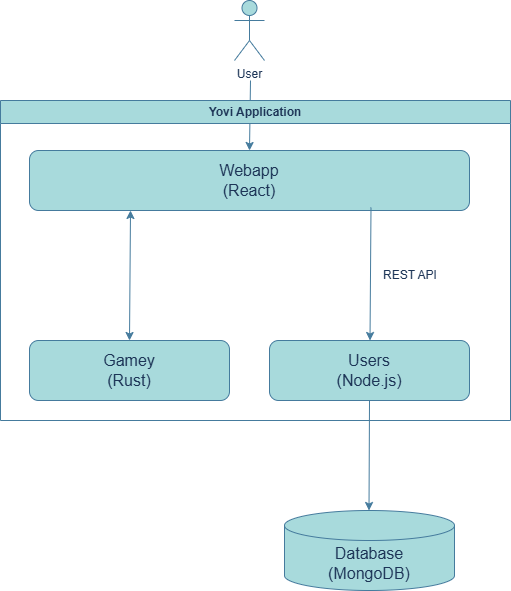

The diagram above was exported from draw.io. Its source (the exported page's mxGraphModel, read from the mxfile embedded in the PNG):
<mxGraphModel dx="872" dy="499" grid="1" gridSize="10" guides="1" tooltips="1" connect="1" arrows="1" fold="1" page="1" pageScale="1" pageWidth="827" pageHeight="1169" math="0" shadow="0">
  <root>
    <mxCell id="0" />
    <mxCell id="1" parent="0" />
    <mxCell id="Yts7__Smd3MFNsXXm_MR-1" parent="1" style="shape=umlActor;verticalLabelPosition=bottom;verticalAlign=top;html=1;outlineConnect=0;strokeColor=#457B9D;fontColor=#1D3557;fillColor=#A8DADC;" value="User" vertex="1">
      <mxGeometry height="60" width="30" x="384" y="10" as="geometry" />
    </mxCell>
    <mxCell id="Yts7__Smd3MFNsXXm_MR-2" parent="1" style="rounded=1;whiteSpace=wrap;html=1;strokeColor=#457B9D;fontColor=#1D3557;fillColor=#A8DADC;fontSize=16;" value="Webapp&lt;div&gt;(React)&lt;/div&gt;" vertex="1">
      <mxGeometry height="60" width="440" x="179" y="160" as="geometry" />
    </mxCell>
    <mxCell id="Yts7__Smd3MFNsXXm_MR-3" parent="1" style="rounded=1;whiteSpace=wrap;html=1;strokeColor=#457B9D;fontColor=#1D3557;fillColor=#A8DADC;fontSize=16;" value="Gamey&lt;div&gt;(Rust)&lt;/div&gt;" vertex="1">
      <mxGeometry height="60" width="200" x="179" y="350" as="geometry" />
    </mxCell>
    <mxCell id="Yts7__Smd3MFNsXXm_MR-4" parent="1" style="rounded=1;whiteSpace=wrap;html=1;strokeColor=#457B9D;fontColor=#1D3557;fillColor=#A8DADC;fontSize=16;" value="Users&lt;div&gt;(Node.js)&lt;/div&gt;" vertex="1">
      <mxGeometry height="60" width="200" x="419" y="350" as="geometry" />
    </mxCell>
    <mxCell id="Yts7__Smd3MFNsXXm_MR-6" edge="1" parent="1" style="endArrow=classic;html=1;rounded=0;strokeColor=#457B9D;fontColor=#1D3557;fillColor=#A8DADC;entryX=0.5;entryY=0;entryDx=0;entryDy=0;" target="Yts7__Smd3MFNsXXm_MR-2" value="">
      <mxGeometry height="50" relative="1" width="50" as="geometry">
        <mxPoint x="400" y="90" as="sourcePoint" />
        <mxPoint x="440" y="300" as="targetPoint" />
      </mxGeometry>
    </mxCell>
    <mxCell id="Yts7__Smd3MFNsXXm_MR-8" edge="1" parent="1" style="endArrow=classic;html=1;rounded=0;strokeColor=#457B9D;fontColor=#1D3557;fillColor=#A8DADC;entryX=0.5;entryY=0;entryDx=0;entryDy=0;exitX=0.23;exitY=0.95;exitDx=0;exitDy=0;exitPerimeter=0;" value="">
      <mxGeometry height="50" relative="1" width="50" as="geometry">
        <mxPoint x="520.5" y="217" as="sourcePoint" />
        <mxPoint x="519.5" y="350" as="targetPoint" />
      </mxGeometry>
    </mxCell>
    <mxCell id="Yts7__Smd3MFNsXXm_MR-9" edge="1" parent="1" style="endArrow=classic;html=1;rounded=0;strokeColor=#457B9D;fontColor=#1D3557;fillColor=#A8DADC;entryX=0.5;entryY=0;entryDx=0;entryDy=0;" value="">
      <mxGeometry height="50" relative="1" width="50" as="geometry">
        <mxPoint x="519" y="410" as="sourcePoint" />
        <mxPoint x="518.5" y="520" as="targetPoint" />
      </mxGeometry>
    </mxCell>
    <mxCell id="Yts7__Smd3MFNsXXm_MR-10" parent="1" style="text;html=1;whiteSpace=wrap;strokeColor=none;fillColor=none;align=center;verticalAlign=middle;rounded=0;fontColor=#1D3557;" value="REST API" vertex="1">
      <mxGeometry height="30" width="60" x="530" y="270" as="geometry" />
    </mxCell>
    <mxCell id="Yts7__Smd3MFNsXXm_MR-11" edge="1" parent="1" source="Yts7__Smd3MFNsXXm_MR-3" style="endArrow=classic;startArrow=classic;html=1;rounded=0;strokeColor=#457B9D;fontColor=#1D3557;fillColor=#A8DADC;exitX=0.5;exitY=0;exitDx=0;exitDy=0;" value="">
      <mxGeometry height="50" relative="1" width="50" as="geometry">
        <mxPoint x="390" y="350" as="sourcePoint" />
        <mxPoint x="280" y="220" as="targetPoint" />
      </mxGeometry>
    </mxCell>
    <mxCell id="Yts7__Smd3MFNsXXm_MR-12" parent="1" style="swimlane;whiteSpace=wrap;html=1;strokeColor=#457B9D;fontColor=#1D3557;fillColor=#A8DADC;" value="Yovi Application" vertex="1">
      <mxGeometry height="320" width="510" x="150" y="110" as="geometry" />
    </mxCell>
    <mxCell id="Yts7__Smd3MFNsXXm_MR-13" parent="1" style="shape=cylinder3;whiteSpace=wrap;html=1;boundedLbl=1;backgroundOutline=1;size=15;strokeColor=#457B9D;fontColor=#1D3557;fillColor=#A8DADC;" value="&lt;span style=&quot;font-size: 16px;&quot;&gt;Database&lt;/span&gt;&lt;div style=&quot;font-size: 16px;&quot;&gt;(MongoDB)&lt;/div&gt;" vertex="1">
      <mxGeometry height="80" width="170" x="434" y="520" as="geometry" />
    </mxCell>
  </root>
</mxGraphModel>